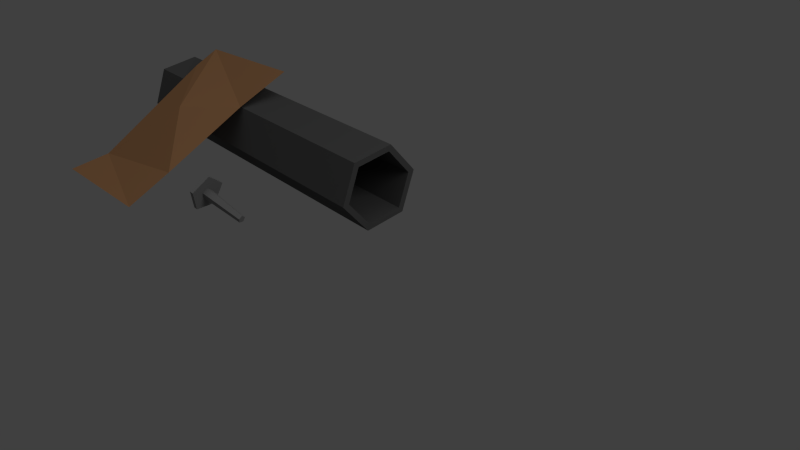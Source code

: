 # Source: metallteile.blend  (saved by Blender 2.72.0; exported with 4.5.12 LTS)
import bpy
from mathutils import Matrix  # noqa: F401  (used for matrix-valued properties, if any)

bpy.ops.wm.read_factory_settings(use_empty=True)
scene = bpy.context.scene
scene.name = 'Scene'

# ---- collections
col_collection_1 = bpy.data.collections.new('Collection 1'); scene.collection.children.link(col_collection_1)

# ---- materials (node trees are filled in below, after node groups)
mat_material_001 = bpy.data.materials.new('Material.001')
mat_material_001.alpha_threshold = 0.0
mat_material_001.use_transparent_shadow = False
mat_material_001.diffuse_color = (0.233, 0.233, 0.233, 1.0)
mat_material_001.roughness = 0.5
mat_material_001.specular_intensity = 0.6538
mat_material_001.line_color = (0.0, 0.0, 0.0, 1.0)
mat_material_002 = bpy.data.materials.new('Material.002')
mat_material_002.alpha_threshold = 0.0
mat_material_002.use_transparent_shadow = False
mat_material_002.diffuse_color = (0.4109, 0.2111, 0.09857, 1.0)
mat_material_002.roughness = 0.5
mat_material_002.specular_intensity = 0.6099
mat_material_002.line_color = (0.0, 0.0, 0.0, 1.0)
mat_material_003 = bpy.data.materials.new('Material.003')
mat_material_003.alpha_threshold = 0.0
mat_material_003.use_transparent_shadow = False
mat_material_003.diffuse_color = (0.0985, 0.0985, 0.0985, 1.0)
mat_material_003.roughness = 0.5
mat_material_003.specular_intensity = 0.8626
mat_material_003.line_color = (0.0, 0.0, 0.0, 1.0)

# ---- material node trees

# ---- world
world_world = bpy.data.worlds.new('World'); scene.world = world_world
world_world.color = (0.05088, 0.05088, 0.05088)
world_world.use_sun_shadow = False
world_world.sun_shadow_jitter_overblur = 0.0
world_world.cycles.sampling_method = 'MANUAL'
world_world.cycles.sample_map_resolution = 256

# ---- cameras
cam_camera = bpy.data.cameras.new('Camera')
cam_camera.clip_end = 100.0
cam_camera.lens = 35.0
cam_camera.sensor_width = 32.0
cam_camera.sensor_height = 18.0
cam_camera.ortho_scale = 7.314
cam_camera.dof.focus_distance = 0.0
cam_camera.dof.aperture_fstop = 128.0

# ---- lights
light_hemi = bpy.data.lights.new('Hemi', 'SUN')
light_hemi.transmission_factor = 0.0
light_hemi.angle = 1.571
light_hemi.energy = 0.38
light_hemi.shadow_buffer_clip_start = 0.5
light_hemi.shadow_soft_size = 1.0
light_hemi.shadow_cascade_max_distance = 1000.0
light_hemi.cycles.use_multiple_importance_sampling = False
light_lamp = bpy.data.lights.new('Lamp', 'POINT')
light_lamp.transmission_factor = 0.0
light_lamp.cutoff_distance = 30.0
light_lamp.energy = 100.0
light_lamp.shadow_buffer_clip_start = 1.001
light_lamp.shadow_soft_size = 1.0
light_lamp.shadow_maximum_resolution = 0.006
light_lamp.use_absolute_resolution = True
light_lamp.cycles.use_multiple_importance_sampling = False

# ---- meshes
me_cylinder_001 = bpy.data.meshes.new('Cylinder.001')
me_cylinder_001.from_pydata([(0.0, 1.0, -1.0), (0.0, 1.0, -0.7768), (0.9511, 0.309, -1.0), (0.9511, 0.309, -0.7768), (0.5878, -0.809, -1.0), (0.5878, -0.809, -0.7768), (-0.5878, -0.809, -1.0), (-0.5878, -0.809, -0.7768), (-0.9511, 0.309, -1.0), (-0.9511, 0.309, -0.7768), (-2.224e-08, 0.312, -0.7768), (0.2967, 0.09641, -0.7768), (0.1834, -0.2524, -0.7768), (-0.1834, -0.2524, -0.7768), (-0.2967, 0.09641, -0.7768), (1.673e-07, 0.204, 1.962), (0.194, 0.06304, 1.962), (0.1199, -0.165, 1.962), (-0.1199, -0.165, 1.962), (-0.194, 0.06304, 1.962)], [], [(0, 1, 3, 2), (2, 3, 5, 4), (4, 5, 7, 6), (5, 3, 11, 12), (8, 9, 1, 0), (6, 7, 9, 8), (0, 2, 4, 6, 8), (12, 11, 16, 17), (1, 9, 14, 10), (9, 7, 13, 14), (7, 5, 12, 13), (3, 1, 10, 11), (16, 15, 19, 18, 17), (13, 12, 17, 18), (14, 13, 18, 19), (11, 10, 15, 16), (10, 14, 19, 15)])
me_cylinder_001.materials.append(mat_material_001)
me_cylinder_001.use_remesh_preserve_volume = False
me_cylinder_001.use_remesh_preserve_attributes = False
me_cylinder_001.use_mirror_vertex_groups = False
me_cylinder_001.update()
me_plane = bpy.data.meshes.new('Plane')
me_plane.from_pydata([(1.0, -1.0, 0.0), (-1.0, -1.0, 0.0), (1.0, 1.0, 0.0), (-1.0, 1.0, 0.0), (0.8831, 0.4416, -0.0203), (-0.8821, -0.6288, -0.08645), (1.0, -0.5186, 0.0), (0.1611, 0.08515, 0.151), (-1.0, 0.7238, 0.0)], [], [(7, 5, 1, 0, 6), (7, 8, 5), (4, 7, 6), (2, 3, 8, 7, 4)])
me_plane.materials.append(mat_material_002)
me_plane.use_remesh_preserve_volume = False
me_plane.use_remesh_preserve_attributes = False
me_plane.use_mirror_vertex_groups = False
me_plane.update()
me_cylinder = bpy.data.meshes.new('Cylinder')
me_cylinder.from_pydata([(0.0, 1.0, -1.0), (0.0, 1.0, 1.0), (0.866, 0.5, -1.0), (0.866, 0.5, 1.0), (0.866, -0.5, -1.0), (0.866, -0.5, 1.0), (-8.742e-08, -1.0, -1.0), (-8.742e-08, -1.0, 1.0), (-0.866, -0.5, -1.0), (-0.866, -0.5, 1.0), (-0.866, 0.5, -1.0), (-0.866, 0.5, 1.0)], [], [(0, 1, 3, 2), (2, 3, 5, 4), (4, 5, 7, 6), (6, 7, 9, 8), (10, 11, 1, 0), (8, 9, 11, 10)])
me_cylinder.materials.append(mat_material_003)
me_cylinder.use_remesh_preserve_volume = False
me_cylinder.use_remesh_preserve_attributes = False
me_cylinder.use_mirror_vertex_groups = False
me_cylinder.update()

# ---- objects
ob_hemi = bpy.data.objects.new('Hemi', light_hemi)
ob_schraube = bpy.data.objects.new('Schraube', me_cylinder_001)
ob_messingplatte = bpy.data.objects.new('Messingplatte', me_plane)
ob_metallrohr = bpy.data.objects.new('Metallrohr', me_cylinder)
ob_lamp = bpy.data.objects.new('Lamp', light_lamp)
ob_camera = bpy.data.objects.new('Camera', cam_camera)

# ---- transforms, parenting, visibility, modifiers, constraints
ob_hemi.location = (-0.4363, 0.2484, 2.717)
ob_hemi.rotation_euler = (3.748e-11, 0.02362, 3.174e-09)
ob_hemi.scale = (0.4889, 0.4889, 0.4889)
ob_hemi.lineart.crease_threshold = 0.0
ob_schraube.location = (0.2986, 0.2105, 0.05235)
ob_schraube.rotation_euler = (1.817, 0.02959, -1.362)
ob_schraube.scale = (0.09212, 0.09212, 0.09212)
ob_schraube.lineart.crease_threshold = 0.0
ob_messingplatte.location = (0.9075, 0.1098, 0.2544)
ob_messingplatte.rotation_euler = (0.4705, -0.03286, -3.092)
ob_messingplatte.scale = (0.3484, 0.5152, 0.5152)
ob_messingplatte.lineart.crease_threshold = 0.0
ob_metallrohr.location = (0.5934, -0.2572, 0.1975)
ob_metallrohr.rotation_euler = (-1.568, 0.3465, -1.542)
ob_metallrohr.scale = (0.2017, 0.2017, 0.9205)
ob_metallrohr.lineart.crease_threshold = 0.0
_m = ob_metallrohr.modifiers.new('Solidify', 'SOLIDIFY')
_m.thickness = 0.1576
_m.nonmanifold_thickness_mode = 'FIXED'
_m.nonmanifold_merge_threshold = 0.0003
ob_lamp.location = (-3.419, -0.4092, 2.805)
ob_lamp.rotation_euler = (0.6503, 0.05522, 1.866)
ob_lamp.scale = (1.002, 1.173, 1.282)
ob_lamp.lock_rotations_4d = False
ob_lamp.empty_display_type = 'ARROWS'
ob_lamp.color = (0.0, 0.0, 0.0, 0.0)
ob_lamp.lineart.crease_threshold = 0.0
ob_camera.location = (-3.205, 1.784, 1.774)
ob_camera.rotation_euler = (1.109, 0.01082, 4.059)
ob_camera.scale = (0.6988, 0.9409, 0.7669)
ob_camera.lock_rotations_4d = False
ob_camera.empty_display_type = 'ARROWS'
ob_camera.color = (0.0, 0.0, 0.0, 0.0)
ob_camera.display_type = 'WIRE'
ob_camera.lineart.crease_threshold = 0.0

# ---- collection membership
col_collection_1.objects.link(ob_hemi)
col_collection_1.objects.link(ob_schraube)
col_collection_1.objects.link(ob_messingplatte)
col_collection_1.objects.link(ob_metallrohr)
col_collection_1.objects.link(ob_lamp)
col_collection_1.objects.link(ob_camera)

# ---- scene / render settings (as saved in the file)
scene.camera = ob_camera
scene.frame_start = 1; scene.frame_end = 250; scene.frame_set(1)
scene.render.engine = 'BLENDER_EEVEE_NEXT'
scene.render.image_settings.color_mode = 'RGB'
scene.render.image_settings.compression = 90
scene.render.resolution_percentage = 50
scene.render.dither_intensity = 0.0
scene.render.bake_margin = 2
scene.render.bake_bias = 0.0
scene.cycles.use_denoising = False
scene.cycles.samples = 10
scene.cycles.sampling_pattern = 'TABULATED_SOBOL'
scene.cycles.light_sampling_threshold = 0.0
scene.cycles.use_adaptive_sampling = False
scene.cycles.use_light_tree = False
scene.cycles.blur_glossy = 0.0
scene.cycles.volume_bounces = 1
scene.cycles.pixel_filter_type = 'GAUSSIAN'
scene.cycles.sample_clamp_indirect = 0.0
scene.view_settings.view_transform = 'Standard'
bpy.context.view_layer.update()
